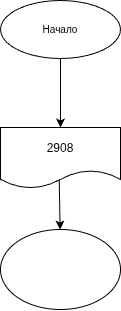

The diagram above was exported from draw.io. Its source (the exported page's mxGraphModel, read from the mxfile embedded in the PNG):
<mxGraphModel dx="280" dy="744" grid="0" gridSize="10" guides="1" tooltips="1" connect="1" arrows="1" fold="1" page="0" pageScale="1" pageWidth="827" pageHeight="1169" math="0" shadow="0">
  <root>
    <mxCell id="0" />
    <mxCell id="1" parent="0" />
    <mxCell id="4" value="" style="edgeStyle=none;html=1;" edge="1" parent="1" source="2" target="3">
      <mxGeometry relative="1" as="geometry" />
    </mxCell>
    <mxCell id="2" value="&lt;font size=&quot;1&quot;&gt;Начало&lt;/font&gt;" style="ellipse;whiteSpace=wrap;html=1;" vertex="1" parent="1">
      <mxGeometry x="225" y="-23" width="120" height="58" as="geometry" />
    </mxCell>
    <mxCell id="6" value="" style="edgeStyle=none;html=1;exitX=0.489;exitY=0.833;exitDx=0;exitDy=0;exitPerimeter=0;" edge="1" parent="1" source="3" target="5">
      <mxGeometry relative="1" as="geometry">
        <mxPoint x="285" y="165" as="sourcePoint" />
      </mxGeometry>
    </mxCell>
    <mxCell id="3" value="2908" style="shape=document;whiteSpace=wrap;html=1;boundedLbl=1;" vertex="1" parent="1">
      <mxGeometry x="225" y="104" width="120" height="61" as="geometry" />
    </mxCell>
    <mxCell id="5" value="" style="ellipse;whiteSpace=wrap;html=1;" vertex="1" parent="1">
      <mxGeometry x="225" y="206" width="120" height="80" as="geometry" />
    </mxCell>
  </root>
</mxGraphModel>